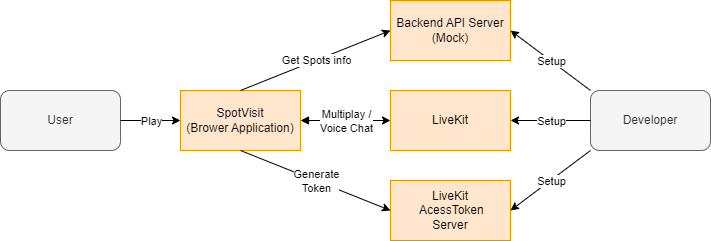

The diagram above was exported from draw.io. Its source (the exported page's mxGraphModel, read from the mxfile embedded in the PNG):
<mxGraphModel dx="1933" dy="810" grid="1" gridSize="10" guides="1" tooltips="1" connect="1" arrows="1" fold="1" page="1" pageScale="1" pageWidth="827" pageHeight="1169" math="0" shadow="0">
  <root>
    <mxCell id="0" />
    <mxCell id="1" parent="0" />
    <mxCell id="Dts__bGBjxMdJcaYG9L4-1" value="SpotVisit&lt;div&gt;(Brower Application)&lt;/div&gt;" style="rounded=0;whiteSpace=wrap;html=1;fillColor=#ffe6cc;strokeColor=#d79b00;" parent="1" vertex="1">
      <mxGeometry x="110" y="340" width="120" height="60" as="geometry" />
    </mxCell>
    <mxCell id="Dts__bGBjxMdJcaYG9L4-2" value="LiveKit&lt;br&gt;&amp;nbsp;AcessToken &lt;br&gt;Server" style="rounded=0;whiteSpace=wrap;html=1;fillColor=#ffe6cc;strokeColor=#d79b00;" parent="1" vertex="1">
      <mxGeometry x="320" y="430" width="120" height="60" as="geometry" />
    </mxCell>
    <mxCell id="Dts__bGBjxMdJcaYG9L4-3" value="User" style="rounded=1;whiteSpace=wrap;html=1;fillColor=#f5f5f5;fontColor=#333333;strokeColor=#666666;" parent="1" vertex="1">
      <mxGeometry x="-70" y="340" width="120" height="60" as="geometry" />
    </mxCell>
    <mxCell id="Dts__bGBjxMdJcaYG9L4-4" value="LiveKit" style="rounded=0;whiteSpace=wrap;html=1;fillColor=#ffe6cc;strokeColor=#d79b00;" parent="1" vertex="1">
      <mxGeometry x="320" y="340" width="120" height="60" as="geometry" />
    </mxCell>
    <mxCell id="Dts__bGBjxMdJcaYG9L4-8" value="" style="endArrow=classic;html=1;rounded=0;exitX=0.5;exitY=1;exitDx=0;exitDy=0;entryX=0;entryY=0.5;entryDx=0;entryDy=0;" parent="1" source="Dts__bGBjxMdJcaYG9L4-1" target="Dts__bGBjxMdJcaYG9L4-2" edge="1">
      <mxGeometry relative="1" as="geometry">
        <mxPoint x="360" y="330" as="sourcePoint" />
        <mxPoint x="460" y="330" as="targetPoint" />
      </mxGeometry>
    </mxCell>
    <mxCell id="Dts__bGBjxMdJcaYG9L4-9" value="Generate&lt;div&gt;Token&lt;/div&gt;" style="edgeLabel;resizable=0;html=1;;align=center;verticalAlign=middle;" parent="Dts__bGBjxMdJcaYG9L4-8" connectable="0" vertex="1">
      <mxGeometry relative="1" as="geometry" />
    </mxCell>
    <mxCell id="Dts__bGBjxMdJcaYG9L4-12" value="" style="endArrow=classic;html=1;rounded=0;entryX=0;entryY=0.5;entryDx=0;entryDy=0;startArrow=block;startFill=1;" parent="1" target="Dts__bGBjxMdJcaYG9L4-4" edge="1">
      <mxGeometry relative="1" as="geometry">
        <mxPoint x="230" y="370" as="sourcePoint" />
        <mxPoint x="300" y="450" as="targetPoint" />
      </mxGeometry>
    </mxCell>
    <mxCell id="Dts__bGBjxMdJcaYG9L4-13" value="Multiplay /&lt;div&gt;Voice Chat&lt;/div&gt;" style="edgeLabel;resizable=0;html=1;;align=center;verticalAlign=middle;" parent="Dts__bGBjxMdJcaYG9L4-12" connectable="0" vertex="1">
      <mxGeometry relative="1" as="geometry" />
    </mxCell>
    <mxCell id="Dts__bGBjxMdJcaYG9L4-17" value="" style="endArrow=classic;html=1;rounded=0;exitX=1;exitY=0.5;exitDx=0;exitDy=0;entryX=0;entryY=0.5;entryDx=0;entryDy=0;" parent="1" source="Dts__bGBjxMdJcaYG9L4-3" target="Dts__bGBjxMdJcaYG9L4-1" edge="1">
      <mxGeometry relative="1" as="geometry">
        <mxPoint x="300" y="330" as="sourcePoint" />
        <mxPoint x="400" y="330" as="targetPoint" />
      </mxGeometry>
    </mxCell>
    <mxCell id="Dts__bGBjxMdJcaYG9L4-18" value="Play" style="edgeLabel;resizable=0;html=1;;align=center;verticalAlign=middle;" parent="Dts__bGBjxMdJcaYG9L4-17" connectable="0" vertex="1">
      <mxGeometry relative="1" as="geometry" />
    </mxCell>
    <mxCell id="Dts__bGBjxMdJcaYG9L4-20" value="Developer" style="rounded=1;whiteSpace=wrap;html=1;fillColor=#f5f5f5;fontColor=#333333;strokeColor=#666666;" parent="1" vertex="1">
      <mxGeometry x="520" y="340" width="120" height="60" as="geometry" />
    </mxCell>
    <mxCell id="Dts__bGBjxMdJcaYG9L4-21" value="" style="endArrow=classic;html=1;rounded=0;exitX=0;exitY=0.5;exitDx=0;exitDy=0;entryX=1;entryY=0.5;entryDx=0;entryDy=0;" parent="1" source="Dts__bGBjxMdJcaYG9L4-20" target="Dts__bGBjxMdJcaYG9L4-4" edge="1">
      <mxGeometry relative="1" as="geometry">
        <mxPoint x="180" y="280" as="sourcePoint" />
        <mxPoint x="180" y="350" as="targetPoint" />
      </mxGeometry>
    </mxCell>
    <mxCell id="Dts__bGBjxMdJcaYG9L4-22" value="Setup" style="edgeLabel;resizable=0;html=1;;align=center;verticalAlign=middle;" parent="Dts__bGBjxMdJcaYG9L4-21" connectable="0" vertex="1">
      <mxGeometry relative="1" as="geometry" />
    </mxCell>
    <mxCell id="Dts__bGBjxMdJcaYG9L4-24" value="" style="endArrow=classic;html=1;rounded=0;exitX=0;exitY=1;exitDx=0;exitDy=0;entryX=1;entryY=0.5;entryDx=0;entryDy=0;" parent="1" source="Dts__bGBjxMdJcaYG9L4-20" target="Dts__bGBjxMdJcaYG9L4-2" edge="1">
      <mxGeometry relative="1" as="geometry">
        <mxPoint x="530" y="380" as="sourcePoint" />
        <mxPoint x="450" y="380" as="targetPoint" />
      </mxGeometry>
    </mxCell>
    <mxCell id="Dts__bGBjxMdJcaYG9L4-25" value="Setup" style="edgeLabel;resizable=0;html=1;;align=center;verticalAlign=middle;" parent="Dts__bGBjxMdJcaYG9L4-24" connectable="0" vertex="1">
      <mxGeometry relative="1" as="geometry" />
    </mxCell>
    <mxCell id="JW7HSCSBI4cw6j_mRKpw-1" value="Backend API Server&lt;br&gt;(Mock)" style="rounded=0;whiteSpace=wrap;html=1;fillColor=#ffe6cc;strokeColor=#d79b00;" vertex="1" parent="1">
      <mxGeometry x="320" y="250" width="120" height="60" as="geometry" />
    </mxCell>
    <mxCell id="JW7HSCSBI4cw6j_mRKpw-2" value="" style="endArrow=classic;html=1;rounded=0;exitX=0.5;exitY=0;exitDx=0;exitDy=0;entryX=0;entryY=0.5;entryDx=0;entryDy=0;" edge="1" parent="1" source="Dts__bGBjxMdJcaYG9L4-1">
      <mxGeometry relative="1" as="geometry">
        <mxPoint x="170" y="220" as="sourcePoint" />
        <mxPoint x="320" y="280" as="targetPoint" />
      </mxGeometry>
    </mxCell>
    <mxCell id="JW7HSCSBI4cw6j_mRKpw-3" value="Get Spots info" style="edgeLabel;resizable=0;html=1;;align=center;verticalAlign=middle;" connectable="0" vertex="1" parent="JW7HSCSBI4cw6j_mRKpw-2">
      <mxGeometry relative="1" as="geometry" />
    </mxCell>
    <mxCell id="JW7HSCSBI4cw6j_mRKpw-5" value="" style="endArrow=classic;html=1;rounded=0;entryX=1;entryY=0.5;entryDx=0;entryDy=0;exitX=0;exitY=0;exitDx=0;exitDy=0;" edge="1" parent="1" source="Dts__bGBjxMdJcaYG9L4-20" target="JW7HSCSBI4cw6j_mRKpw-1">
      <mxGeometry relative="1" as="geometry">
        <mxPoint x="520" y="340" as="sourcePoint" />
        <mxPoint x="440" y="340" as="targetPoint" />
      </mxGeometry>
    </mxCell>
    <mxCell id="JW7HSCSBI4cw6j_mRKpw-6" value="Setup" style="edgeLabel;resizable=0;html=1;;align=center;verticalAlign=middle;" connectable="0" vertex="1" parent="JW7HSCSBI4cw6j_mRKpw-5">
      <mxGeometry relative="1" as="geometry" />
    </mxCell>
  </root>
</mxGraphModel>